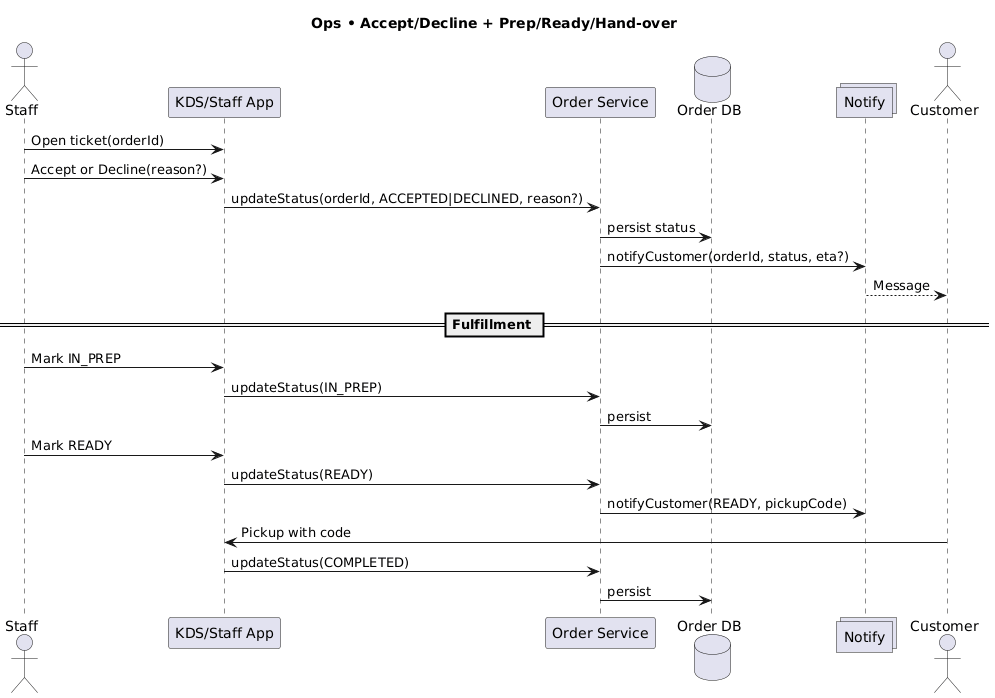

The diagram above was rendered by PlantUML. Its source (embedded in the PNG):
@startuml
title Ops • Accept/Decline + Prep/Ready/Hand-over

actor Staff
participant "KDS/Staff App" as KDS
participant "Order Service" as OrderSvc
database "Order DB" as ODB
collections "Notify" as Notify
actor Customer

Staff -> KDS: Open ticket(orderId)
Staff -> KDS: Accept or Decline(reason?)
KDS -> OrderSvc: updateStatus(orderId, ACCEPTED|DECLINED, reason?)
OrderSvc -> ODB: persist status
OrderSvc -> Notify: notifyCustomer(orderId, status, eta?)
Notify --> Customer: Message

== Fulfillment ==
Staff -> KDS: Mark IN_PREP
KDS -> OrderSvc: updateStatus(IN_PREP)
OrderSvc -> ODB: persist
Staff -> KDS: Mark READY
KDS -> OrderSvc: updateStatus(READY)
OrderSvc -> Notify: notifyCustomer(READY, pickupCode)
Customer -> KDS: Pickup with code
KDS -> OrderSvc: updateStatus(COMPLETED)
OrderSvc -> ODB: persist
@enduml